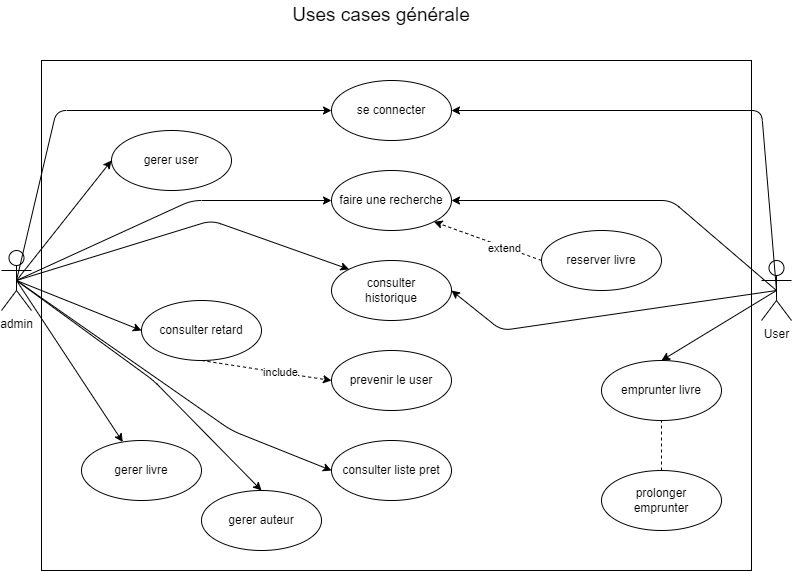

The diagram above was exported from draw.io. Its source (the exported page's mxGraphModel, read from the mxfile embedded in the PNG):
<mxGraphModel dx="793" dy="563" grid="1" gridSize="10" guides="1" tooltips="1" connect="1" arrows="1" fold="1" page="1" pageScale="1" pageWidth="850" pageHeight="1100" math="0" shadow="0">
  <root>
    <mxCell id="0" />
    <mxCell id="1" parent="0" />
    <mxCell id="vIoYIRXP9P46Kagh3QkM-53" value="" style="rounded=0;whiteSpace=wrap;html=1;" vertex="1" parent="1">
      <mxGeometry x="70" y="70" width="710" height="510" as="geometry" />
    </mxCell>
    <mxCell id="2" value="admin" style="shape=umlActor;verticalLabelPosition=bottom;verticalAlign=top;html=1;outlineConnect=0;" vertex="1" parent="1">
      <mxGeometry x="30" y="260" width="30" height="60" as="geometry" />
    </mxCell>
    <mxCell id="5" value="User" style="shape=umlActor;verticalLabelPosition=bottom;verticalAlign=top;html=1;outlineConnect=0;" vertex="1" parent="1">
      <mxGeometry x="790" y="270" width="30" height="60" as="geometry" />
    </mxCell>
    <mxCell id="8" value="se connecter" style="ellipse;whiteSpace=wrap;html=1;" vertex="1" parent="1">
      <mxGeometry x="360" y="90" width="120" height="60" as="geometry" />
    </mxCell>
    <mxCell id="15" value="faire une recherche" style="ellipse;whiteSpace=wrap;html=1;" vertex="1" parent="1">
      <mxGeometry x="360" y="180" width="120" height="60" as="geometry" />
    </mxCell>
    <mxCell id="18" value="emprunter livre" style="ellipse;whiteSpace=wrap;html=1;" vertex="1" parent="1">
      <mxGeometry x="630" y="370" width="120" height="60" as="geometry" />
    </mxCell>
    <mxCell id="19" value="reserver livre" style="ellipse;whiteSpace=wrap;html=1;" vertex="1" parent="1">
      <mxGeometry x="570" y="240" width="120" height="60" as="geometry" />
    </mxCell>
    <mxCell id="20" value="prolonger&lt;br&gt;emprunter" style="ellipse;whiteSpace=wrap;html=1;" vertex="1" parent="1">
      <mxGeometry x="630" y="480" width="120" height="60" as="geometry" />
    </mxCell>
    <mxCell id="21" value="consulter&lt;br&gt;historique" style="ellipse;whiteSpace=wrap;html=1;" vertex="1" parent="1">
      <mxGeometry x="360" y="270" width="120" height="60" as="geometry" />
    </mxCell>
    <mxCell id="22" value="gerer livre" style="ellipse;whiteSpace=wrap;html=1;" vertex="1" parent="1">
      <mxGeometry x="110" y="450" width="120" height="60" as="geometry" />
    </mxCell>
    <mxCell id="23" value="gerer auteur" style="ellipse;whiteSpace=wrap;html=1;" vertex="1" parent="1">
      <mxGeometry x="230" y="500" width="120" height="60" as="geometry" />
    </mxCell>
    <mxCell id="24" value="consulter retard" style="ellipse;whiteSpace=wrap;html=1;" vertex="1" parent="1">
      <mxGeometry x="170" y="310" width="120" height="60" as="geometry" />
    </mxCell>
    <mxCell id="25" value="consulter liste pret" style="ellipse;whiteSpace=wrap;html=1;" vertex="1" parent="1">
      <mxGeometry x="360" y="450" width="120" height="60" as="geometry" />
    </mxCell>
    <mxCell id="27" value="gerer user" style="ellipse;whiteSpace=wrap;html=1;" vertex="1" parent="1">
      <mxGeometry x="140" y="140" width="120" height="60" as="geometry" />
    </mxCell>
    <mxCell id="28" value="" style="endArrow=classic;html=1;exitX=0.5;exitY=0.5;exitDx=0;exitDy=0;exitPerimeter=0;entryX=0;entryY=0.5;entryDx=0;entryDy=0;" edge="1" parent="1" source="2" target="27">
      <mxGeometry width="50" height="50" relative="1" as="geometry">
        <mxPoint x="200" y="490" as="sourcePoint" />
        <mxPoint x="250" y="440" as="targetPoint" />
      </mxGeometry>
    </mxCell>
    <mxCell id="29" value="" style="endArrow=classic;html=1;exitX=0.5;exitY=0.5;exitDx=0;exitDy=0;exitPerimeter=0;" edge="1" parent="1" source="2" target="22">
      <mxGeometry width="50" height="50" relative="1" as="geometry">
        <mxPoint x="400" y="360" as="sourcePoint" />
        <mxPoint x="450" y="310" as="targetPoint" />
      </mxGeometry>
    </mxCell>
    <mxCell id="31" value="" style="endArrow=classic;html=1;exitX=0.5;exitY=0.5;exitDx=0;exitDy=0;exitPerimeter=0;entryX=0.5;entryY=0;entryDx=0;entryDy=0;" edge="1" parent="1" source="5" target="18">
      <mxGeometry width="50" height="50" relative="1" as="geometry">
        <mxPoint x="400" y="360" as="sourcePoint" />
        <mxPoint x="450" y="310" as="targetPoint" />
      </mxGeometry>
    </mxCell>
    <mxCell id="32" value="" style="endArrow=classic;html=1;exitX=0.5;exitY=0.5;exitDx=0;exitDy=0;exitPerimeter=0;entryX=0;entryY=0.5;entryDx=0;entryDy=0;" edge="1" parent="1" source="2" target="8">
      <mxGeometry width="50" height="50" relative="1" as="geometry">
        <mxPoint x="400" y="360" as="sourcePoint" />
        <mxPoint x="450" y="310" as="targetPoint" />
        <Array as="points">
          <mxPoint x="85" y="120" />
        </Array>
      </mxGeometry>
    </mxCell>
    <mxCell id="35" value="" style="endArrow=classic;html=1;entryX=1;entryY=0.5;entryDx=0;entryDy=0;exitX=0.5;exitY=0.5;exitDx=0;exitDy=0;exitPerimeter=0;" edge="1" parent="1" source="5" target="8">
      <mxGeometry width="50" height="50" relative="1" as="geometry">
        <mxPoint x="795" y="300" as="sourcePoint" />
        <mxPoint x="450" y="310" as="targetPoint" />
        <Array as="points">
          <mxPoint x="790" y="120" />
        </Array>
      </mxGeometry>
    </mxCell>
    <mxCell id="36" value="" style="endArrow=classic;html=1;exitX=0.5;exitY=0.5;exitDx=0;exitDy=0;exitPerimeter=0;entryX=1;entryY=0.5;entryDx=0;entryDy=0;" edge="1" parent="1" source="5" target="15">
      <mxGeometry width="50" height="50" relative="1" as="geometry">
        <mxPoint x="400" y="360" as="sourcePoint" />
        <mxPoint x="450" y="310" as="targetPoint" />
        <Array as="points">
          <mxPoint x="700" y="210" />
        </Array>
      </mxGeometry>
    </mxCell>
    <mxCell id="37" value="" style="endArrow=none;dashed=1;html=1;exitX=0.5;exitY=0;exitDx=0;exitDy=0;entryX=0.5;entryY=1;entryDx=0;entryDy=0;" edge="1" parent="1" source="20" target="18">
      <mxGeometry width="50" height="50" relative="1" as="geometry">
        <mxPoint x="700" y="480" as="sourcePoint" />
        <mxPoint x="750" y="430" as="targetPoint" />
      </mxGeometry>
    </mxCell>
    <mxCell id="39" value="" style="endArrow=classic;html=1;exitX=0.5;exitY=0.5;exitDx=0;exitDy=0;exitPerimeter=0;entryX=0;entryY=0.5;entryDx=0;entryDy=0;" edge="1" parent="1" source="2" target="15">
      <mxGeometry width="50" height="50" relative="1" as="geometry">
        <mxPoint x="400" y="360" as="sourcePoint" />
        <mxPoint x="450" y="310" as="targetPoint" />
        <Array as="points">
          <mxPoint x="220" y="210" />
        </Array>
      </mxGeometry>
    </mxCell>
    <mxCell id="40" value="" style="endArrow=classic;html=1;exitX=0.5;exitY=0.5;exitDx=0;exitDy=0;exitPerimeter=0;entryX=0;entryY=0;entryDx=0;entryDy=0;" edge="1" parent="1" source="2" target="21">
      <mxGeometry width="50" height="50" relative="1" as="geometry">
        <mxPoint x="400" y="360" as="sourcePoint" />
        <mxPoint x="450" y="310" as="targetPoint" />
        <Array as="points">
          <mxPoint x="240" y="230" />
        </Array>
      </mxGeometry>
    </mxCell>
    <mxCell id="41" value="" style="endArrow=classic;html=1;exitX=0.5;exitY=0.5;exitDx=0;exitDy=0;exitPerimeter=0;entryX=1;entryY=0.5;entryDx=0;entryDy=0;" edge="1" parent="1" source="5" target="21">
      <mxGeometry width="50" height="50" relative="1" as="geometry">
        <mxPoint x="400" y="360" as="sourcePoint" />
        <mxPoint x="450" y="310" as="targetPoint" />
        <Array as="points">
          <mxPoint x="530" y="340" />
        </Array>
      </mxGeometry>
    </mxCell>
    <mxCell id="42" value="" style="endArrow=classic;html=1;entryX=0;entryY=0.5;entryDx=0;entryDy=0;exitX=0.5;exitY=0.5;exitDx=0;exitDy=0;exitPerimeter=0;" edge="1" parent="1" source="2" target="24">
      <mxGeometry width="50" height="50" relative="1" as="geometry">
        <mxPoint x="90" y="290" as="sourcePoint" />
        <mxPoint x="450" y="310" as="targetPoint" />
      </mxGeometry>
    </mxCell>
    <mxCell id="45" value="prevenir le user" style="ellipse;whiteSpace=wrap;html=1;" vertex="1" parent="1">
      <mxGeometry x="360" y="360" width="120" height="60" as="geometry" />
    </mxCell>
    <mxCell id="AcGtTk04XDOtDkjEFJpP-47" value="" style="endArrow=classic;html=1;dashed=1;entryX=1;entryY=1;entryDx=0;entryDy=0;exitX=0;exitY=0.5;exitDx=0;exitDy=0;" edge="1" parent="1" source="19" target="15">
      <mxGeometry width="50" height="50" relative="1" as="geometry">
        <mxPoint x="530" y="310" as="sourcePoint" />
        <mxPoint x="460" y="310" as="targetPoint" />
      </mxGeometry>
    </mxCell>
    <mxCell id="vIoYIRXP9P46Kagh3QkM-47" value="extend" style="edgeLabel;html=1;align=center;verticalAlign=middle;resizable=0;points=[];" vertex="1" connectable="0" parent="AcGtTk04XDOtDkjEFJpP-47">
      <mxGeometry x="-0.3054" y="1" relative="1" as="geometry">
        <mxPoint as="offset" />
      </mxGeometry>
    </mxCell>
    <mxCell id="vIoYIRXP9P46Kagh3QkM-48" value="" style="endArrow=classic;html=1;dashed=1;exitX=0.5;exitY=1;exitDx=0;exitDy=0;entryX=0;entryY=0.5;entryDx=0;entryDy=0;" edge="1" parent="1" source="24" target="45">
      <mxGeometry width="50" height="50" relative="1" as="geometry">
        <mxPoint x="410" y="360" as="sourcePoint" />
        <mxPoint x="460" y="310" as="targetPoint" />
      </mxGeometry>
    </mxCell>
    <mxCell id="vIoYIRXP9P46Kagh3QkM-49" value="include" style="edgeLabel;html=1;align=center;verticalAlign=middle;resizable=0;points=[];" vertex="1" connectable="0" parent="vIoYIRXP9P46Kagh3QkM-48">
      <mxGeometry x="0.2042" y="1" relative="1" as="geometry">
        <mxPoint as="offset" />
      </mxGeometry>
    </mxCell>
    <mxCell id="vIoYIRXP9P46Kagh3QkM-50" value="" style="endArrow=classic;html=1;exitX=0.5;exitY=0.5;exitDx=0;exitDy=0;exitPerimeter=0;entryX=0.5;entryY=0;entryDx=0;entryDy=0;" edge="1" parent="1" source="2" target="23">
      <mxGeometry width="50" height="50" relative="1" as="geometry">
        <mxPoint x="410" y="360" as="sourcePoint" />
        <mxPoint x="460" y="310" as="targetPoint" />
        <Array as="points">
          <mxPoint x="182" y="390" />
        </Array>
      </mxGeometry>
    </mxCell>
    <mxCell id="vIoYIRXP9P46Kagh3QkM-52" value="" style="endArrow=classic;html=1;entryX=0;entryY=0.5;entryDx=0;entryDy=0;exitX=0.5;exitY=0.5;exitDx=0;exitDy=0;exitPerimeter=0;" edge="1" parent="1" source="2" target="25">
      <mxGeometry width="50" height="50" relative="1" as="geometry">
        <mxPoint x="85" y="290" as="sourcePoint" />
        <mxPoint x="440" y="310" as="targetPoint" />
        <Array as="points">
          <mxPoint x="260" y="440" />
        </Array>
      </mxGeometry>
    </mxCell>
    <mxCell id="vIoYIRXP9P46Kagh3QkM-54" value="&lt;font style=&quot;font-size: 19px;&quot;&gt;Uses cases générale&lt;/font&gt;" style="text;html=1;strokeColor=none;fillColor=none;align=center;verticalAlign=middle;whiteSpace=wrap;rounded=0;" vertex="1" parent="1">
      <mxGeometry x="300" y="10" width="220" height="30" as="geometry" />
    </mxCell>
  </root>
</mxGraphModel>